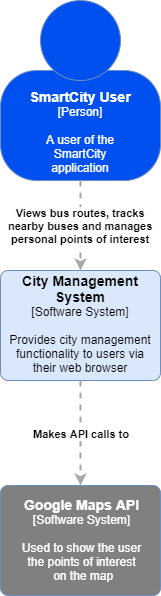

The diagram above was exported from draw.io. Its source (the exported page's mxGraphModel, read from the mxfile embedded in the PNG):
<mxGraphModel dx="1038" dy="531" grid="1" gridSize="10" guides="1" tooltips="1" connect="1" arrows="1" fold="1" page="1" pageScale="1" pageWidth="850" pageHeight="1100" math="0" shadow="0">
  <root>
    <mxCell id="0" />
    <mxCell id="1" parent="0" />
    <mxCell id="GCnBW6C-tb_0QCjcjwhK-1" value="" style="group;rounded=0;labelBackgroundColor=none;fillColor=none;fontColor=#FFFFFF;align=center;html=1;" parent="1" vertex="1" connectable="0">
      <mxGeometry x="330" y="10" width="160" height="180" as="geometry" />
      <C4Person as="c4" />
    </mxCell>
    <object label="&lt;font style=&quot;font-size: 14px&quot; color=&quot;#ffffff&quot;&gt;&lt;b&gt;SmartCity User&lt;/b&gt;&lt;/font&gt;&lt;div&gt;&lt;font color=&quot;#ffffff&quot;&gt;[Person]&lt;/font&gt;&lt;/div&gt;&lt;div&gt;&lt;font color=&quot;#ffffff&quot;&gt;&lt;br&gt;&lt;/font&gt;&lt;/div&gt;&lt;div&gt;&lt;font color=&quot;#ffffff&quot;&gt;A user of the SmartCity&lt;br&gt;application&lt;/font&gt;&lt;/div&gt;" placeholders="1" c4Name="name" c4Type="body" c4Description="Beschreibung" id="GCnBW6C-tb_0QCjcjwhK-2">
      <mxCell style="rounded=1;whiteSpace=wrap;html=1;labelBackgroundColor=none;fillColor=#0050EF;fontColor=#000000;align=center;arcSize=33;strokeColor=#6c8ebf;" parent="GCnBW6C-tb_0QCjcjwhK-1" vertex="1">
        <mxGeometry y="70" width="160" height="110" as="geometry" />
        <C4Person as="c4" />
      </mxCell>
    </object>
    <mxCell id="GCnBW6C-tb_0QCjcjwhK-3" value="" style="ellipse;whiteSpace=wrap;html=1;aspect=fixed;rounded=0;labelBackgroundColor=none;fillColor=#0050EF;fontSize=12;fontColor=#000000;align=center;strokeColor=#6c8ebf;" parent="GCnBW6C-tb_0QCjcjwhK-1" vertex="1">
      <mxGeometry x="40" width="80" height="80" as="geometry" />
      <C4Person as="c4" />
    </mxCell>
    <object label="&lt;div&gt;&lt;font style=&quot;font-size: 14px&quot;&gt;&lt;b&gt;City Management System&lt;/b&gt;&lt;/font&gt;&lt;/div&gt;&lt;div&gt;[Software System]&lt;/div&gt;&lt;div&gt;&lt;br&gt;&lt;/div&gt;&lt;div&gt;&lt;div&gt;Provides city management&lt;/div&gt;&lt;div&gt;functionality to users via&lt;br&gt;their web browser&lt;/div&gt;&lt;/div&gt;" placeholders="1" c4Name="name" c4Type="SoftwareSystem" c4Description="Beschreibung" id="GCnBW6C-tb_0QCjcjwhK-4">
      <mxCell style="rounded=1;whiteSpace=wrap;html=1;labelBackgroundColor=none;fillColor=#dae8fc;fontColor=#000000;align=center;arcSize=7;strokeColor=#6c8ebf;" parent="1" vertex="1">
        <mxGeometry x="330" y="280" width="160" height="110" as="geometry" />
        <C4SoftwareSystem as="c4" />
      </mxCell>
    </object>
    <object label="&lt;span&gt;&lt;b&gt;&lt;font style=&quot;font-size: 14px&quot;&gt;Google Maps API&lt;br&gt;&lt;/font&gt;&lt;/b&gt;[Software System]&lt;/span&gt;&lt;br&gt;&lt;div&gt;&lt;br&gt;&lt;/div&gt;&lt;div&gt;Used to show the user&lt;br&gt;the points of interest&lt;br&gt;&amp;nbsp;on the map&lt;br&gt;&lt;/div&gt;" placeholders="1" c4Name="name" c4Type="SoftwareSystem" c4Description="Beschreibung" id="GCnBW6C-tb_0QCjcjwhK-5">
      <mxCell style="rounded=1;whiteSpace=wrap;html=1;labelBackgroundColor=none;fillColor=#808080;fontColor=#FFFFFF;align=center;arcSize=7;strokeColor=#6c8ebf;" parent="1" vertex="1">
        <mxGeometry x="330" y="495" width="160" height="110" as="geometry" />
        <C4SoftwareSystem as="c4" />
      </mxCell>
    </object>
    <object label="&lt;div style=&quot;text-align: left&quot;&gt;&lt;div style=&quot;text-align: center&quot;&gt;&lt;b&gt;Views bus routes, tracks&lt;br&gt;nearby buses and manages&lt;br&gt;personal points of interest&lt;/b&gt;&lt;/div&gt;&lt;/div&gt;" c4Type="Relationship" c4Description="Beschreibung" c4Technology="technology" id="RnowD65aljoyW-ATFA7j-1">
      <mxCell style="edgeStyle=none;rounded=0;html=1;entryX=0.5;entryY=0;jettySize=auto;orthogonalLoop=1;strokeColor=#A8A8A8;strokeWidth=2;fontColor=#000000;jumpStyle=none;dashed=1;exitX=0.5;exitY=1;exitDx=0;exitDy=0;entryDx=0;entryDy=0;" parent="1" source="GCnBW6C-tb_0QCjcjwhK-2" target="GCnBW6C-tb_0QCjcjwhK-4" edge="1">
        <mxGeometry width="160" relative="1" as="geometry">
          <mxPoint x="160" y="260" as="sourcePoint" />
          <mxPoint x="320" y="260" as="targetPoint" />
        </mxGeometry>
        <C4Relationship as="c4" />
      </mxCell>
    </object>
    <object label="&lt;div style=&quot;text-align: left&quot;&gt;&lt;div style=&quot;text-align: center&quot;&gt;&lt;div&gt;&lt;b&gt;Makes API calls to&lt;/b&gt;&lt;/div&gt;&lt;/div&gt;&lt;/div&gt;" c4Type="Relationship" c4Description="Beschreibung" c4Technology="technology" id="RnowD65aljoyW-ATFA7j-2">
      <mxCell style="edgeStyle=none;rounded=0;html=1;entryX=0.5;entryY=0;jettySize=auto;orthogonalLoop=1;strokeColor=#A8A8A8;strokeWidth=2;fontColor=#000000;jumpStyle=none;dashed=1;exitX=0.5;exitY=1;exitDx=0;exitDy=0;entryDx=0;entryDy=0;" parent="1" source="GCnBW6C-tb_0QCjcjwhK-4" target="GCnBW6C-tb_0QCjcjwhK-5" edge="1">
        <mxGeometry width="160" relative="1" as="geometry">
          <mxPoint x="210" y="440" as="sourcePoint" />
          <mxPoint x="370" y="440" as="targetPoint" />
        </mxGeometry>
        <C4Relationship as="c4" />
      </mxCell>
    </object>
  </root>
</mxGraphModel>